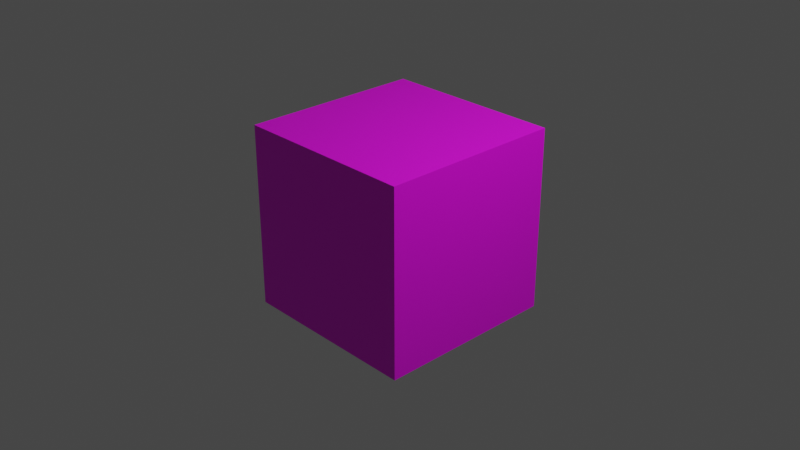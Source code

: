 # Source: cube_skull_rat.blend  (saved by Blender 3.4.6; exported with 4.5.12 LTS)
import bpy
from mathutils import Matrix  # noqa: F401  (used for matrix-valued properties, if any)

bpy.ops.wm.read_factory_settings(use_empty=True)
scene = bpy.context.scene
scene.name = 'Scene'

# ---- collections
col_collection = bpy.data.collections.new('Collection'); scene.collection.children.link(col_collection)

# ---- images (referenced by path relative to the original .blend; pixels are not part of the script)
import os
ASSET_DIR = os.environ.get("B2B_ASSET_DIR", "")  # directory of the original .blend (textures are referenced by path, not embedded)
HERE = os.path.dirname(os.path.abspath(__file__))  # packed textures are extracted next to this script under _unpacked/

def load_image(name, relpath, width, height, colorspace="sRGB"):
    """Load a texture the original file referenced (path relative to the .blend, or extracted next to this script)."""
    p = next((c for c in (os.path.join(HERE, relpath), os.path.join(ASSET_DIR, relpath)) if relpath and os.path.exists(c)), "")
    if p:
        img = bpy.data.images.load(p, check_existing=True)
        img.name = name
    else:  # same state as the original file: an image datablock whose file is absent (Cycles renders it pink)
        img = bpy.data.images.new(name, width, height)
        img.source = "FILE"
        img.filepath = "//" + (relpath or name)
    img.colorspace_settings.name = colorspace
    return img
img_skull_ratz_squared_png = load_image('skull-ratz-squared.png', 'skull-ratz-squared.png', 1024, 1024, 'sRGB')

# ---- materials (node trees are filled in below, after node groups)
mat_material = bpy.data.materials.new('Material')
mat_material.alpha_threshold = 0.0
mat_material.use_transparent_shadow = False
mat_material.roughness = 0.5
mat_material.line_color = (0.0, 0.0, 0.0, 1.0)

# ---- material node trees
mat_material.use_nodes = True; mat_material.node_tree.nodes.clear()
_N = mat_material.node_tree.nodes; _L = mat_material.node_tree.links
n0 = _N.new('ShaderNodeOutputMaterial'); n0.name = 'Material Output'; n0.location = (300, 300)
n1 = _N.new('ShaderNodeBsdfPrincipled'); n1.name = 'Principled BSDF'; n1.location = (10, 300)
n1.distribution = 'GGX'
n1.subsurface_method = 'RANDOM_WALK_SKIN'
n1.inputs[3].default_value = 1.45
n1.inputs[27].default_value = (0.0, 0.0, 0.0, 1.0)
n1.inputs[28].default_value = 1.0
n2 = _N.new('ShaderNodeTexImage'); n2.name = 'Image Texture'; n2.location = (-280, 280)
n2.image = img_skull_ratz_squared_png
_L.new(n1.outputs[0], n0.inputs[0])
_L.new(n2.outputs[0], n1.inputs[0])
n0.is_active_output = True

# ---- world
world_world = bpy.data.worlds.new('World'); scene.world = world_world
world_world.use_nodes = True; world_world.node_tree.nodes.clear()
_N = world_world.node_tree.nodes; _L = world_world.node_tree.links
n0 = _N.new('ShaderNodeOutputWorld'); n0.name = 'World Output'; n0.location = (300, 300)
n1 = _N.new('ShaderNodeBackground'); n1.name = 'Background'; n1.location = (10, 300)
n1.inputs[0].default_value = (0.05088, 0.05088, 0.05088, 1.0)
_L.new(n1.outputs[0], n0.inputs[0])
n0.is_active_output = True
world_world.color = (0.05088, 0.05088, 0.05088)
world_world.use_sun_shadow = False
world_world.sun_shadow_jitter_overblur = 0.0

# ---- cameras
cam_camera = bpy.data.cameras.new('Camera')
cam_camera.clip_end = 100.0
cam_camera.ortho_scale = 7.314

# ---- lights
light_light = bpy.data.lights.new('Light', 'POINT')
light_light.transmission_factor = 0.0
light_light.energy = 1000.0
light_light.shadow_soft_size = 0.1
light_light.shadow_maximum_resolution = 0.006
light_light.use_absolute_resolution = True

# ---- meshes
me_cube = bpy.data.meshes.new('Cube')
me_cube.from_pydata([(1.0, 1.0, 1.0), (1.0, 1.0, -1.0), (1.0, -1.0, 1.0), (1.0, -1.0, -1.0), (-1.0, 1.0, 1.0), (-1.0, 1.0, -1.0), (-1.0, -1.0, 1.0), (-1.0, -1.0, -1.0)], [], [(0, 4, 6, 2), (3, 2, 6, 7), (7, 6, 4, 5), (5, 1, 3, 7), (1, 0, 2, 3), (5, 4, 0, 1)])
_uv = me_cube.uv_layers.new(name='UVMap')
_uv.uv.foreach_set('vector', [0.9914, 0.9996, 0.9916, 1.999, -0.007744, 1.999, -0.00799, 0.9998, -0.008237, 0.0004832, -0.00799, 0.9998, -1.007, 1.0, -1.008, 0.0007298, 2.99, -0.0002564, 2.99, 0.9991, 1.991, 0.9993, 1.99, -9.954e-06, 0.9909, -0.9991, 0.9911, 0.0002367, -0.008237, 0.0004832, -0.008484, -0.9989, 0.9911, 0.0002367, 0.9914, 0.9996, -0.00799, 0.9998, -0.008237, 0.0004832, 1.99, -9.954e-06, 1.991, 0.9993, 0.9914, 0.9996, 0.9911, 0.0002367])
me_cube.materials.append(mat_material)
me_cube.use_mirror_vertex_groups = False
me_cube.update()

# ---- objects
ob_cube = bpy.data.objects.new('Cube', me_cube)
ob_light = bpy.data.objects.new('Light', light_light)
ob_camera = bpy.data.objects.new('Camera', cam_camera)

# ---- transforms, parenting, visibility, modifiers, constraints
ob_cube.location = (0.0, 0.0, 0.0)
ob_cube.lock_rotations_4d = False
ob_cube.empty_display_type = 'ARROWS'
ob_cube.lineart.crease_threshold = 0.0
ob_light.location = (4.076, 1.005, 5.904)
ob_light.rotation_euler = (0.6503, 0.05522, 1.866)
ob_light.lock_rotations_4d = False
ob_light.empty_display_type = 'ARROWS'
ob_light.color = (0.0, 0.0, 0.0, 0.0)
ob_light.lineart.crease_threshold = 0.0
ob_camera.location = (7.359, -6.926, 4.958)
ob_camera.rotation_euler = (1.109, 0.0, 0.8149)
ob_camera.lock_rotations_4d = False
ob_camera.empty_display_type = 'ARROWS'
ob_camera.color = (0.0, 0.0, 0.0, 0.0)
ob_camera.display_type = 'WIRE'
ob_camera.lineart.crease_threshold = 0.0

# ---- collection membership
col_collection.objects.link(ob_cube)
col_collection.objects.link(ob_light)
col_collection.objects.link(ob_camera)

# ---- scene / render settings (as saved in the file)
scene.camera = ob_camera
scene.frame_start = 1; scene.frame_end = 250; scene.frame_set(0)
scene.render.engine = 'BLENDER_EEVEE_NEXT'
scene.cycles.sampling_pattern = 'TABULATED_SOBOL'
scene.cycles.use_light_tree = False
scene.view_settings.view_transform = 'Filmic'
bpy.context.view_layer.update()
